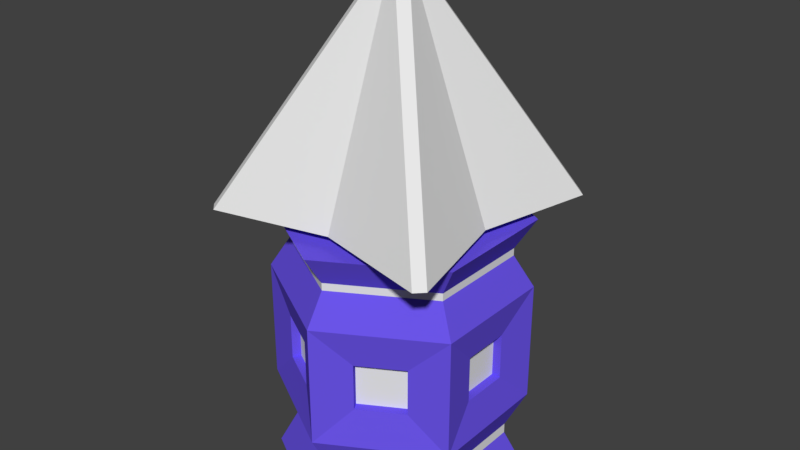 # Source: grapple.blend  (saved by Blender 2.77.0; exported with 4.5.12 LTS)
import bpy
from mathutils import Matrix  # noqa: F401  (used for matrix-valued properties, if any)

bpy.ops.wm.read_factory_settings(use_empty=True)
scene = bpy.context.scene
scene.name = 'Scene'

# ---- collections
col_collection_1 = bpy.data.collections.new('Collection 1'); scene.collection.children.link(col_collection_1)

# ---- materials (node trees are filled in below, after node groups)
mat_material_001 = bpy.data.materials.new('Material.001')
mat_material_001.alpha_threshold = 0.0
mat_material_001.use_transparent_shadow = False
mat_material_001.diffuse_color = (0.1458, 0.08935, 0.8, 1.0)
mat_material_001.roughness = 0.5
mat_material_002 = bpy.data.materials.new('Material.002')
mat_material_002.alpha_threshold = 0.0
mat_material_002.use_transparent_shadow = False
mat_material_002.roughness = 0.5

# ---- material node trees

# ---- world
world_world = bpy.data.worlds.new('World'); scene.world = world_world
world_world.color = (0.05088, 0.05088, 0.05088)
world_world.use_sun_shadow = False
world_world.sun_shadow_jitter_overblur = 0.0
world_world.cycles.sampling_method = 'MANUAL'

# ---- meshes
me_cube_001 = bpy.data.meshes.new('Cube.001')
me_cube_001.from_pydata([(1.684e-06, -0.2699, -0.1524), (0.1524, -0.2699, -1.038e-06), (-1.695e-07, -0.2699, 0.1524), (-0.1524, -0.2699, 3.705e-06), (-0.1821, -0.2699, 0.1957), (-0.1957, -0.2699, 0.1821), (-1.52e-08, 0.09421, 0.01367), (0.01367, 0.09421, -8.415e-08), (1.51e-07, 0.09421, -0.01367), (-0.01367, 0.09421, 3.411e-07), (-0.1957, -0.2699, -0.1821), (-0.1821, -0.2699, -0.1957), (0.1957, -0.2699, 0.1821), (0.1821, -0.2699, 0.1957), (0.1821, -0.2699, -0.1957), (0.1957, -0.2699, -0.1821), (2.313e-08, 0.1041, 5.161e-08)], [], [(8, 14, 0), (7, 12, 1), (9, 10, 3), (2, 6, 4), (0, 11, 8), (6, 2, 13), (1, 15, 7), (4, 5, 3, 10, 11, 0, 14, 15, 1, 12, 13, 2), (4, 6, 9, 5), (8, 11, 10, 9), (7, 15, 14, 8), (6, 13, 12, 7), (3, 5, 9), (6, 7, 16), (7, 8, 16), (8, 9, 16), (9, 6, 16)])
me_cube_001.use_remesh_preserve_volume = False
me_cube_001.use_remesh_preserve_attributes = False
me_cube_001.use_mirror_vertex_groups = False
me_cube_001.update()
me_cylinder = bpy.data.meshes.new('Cylinder')
me_cylinder.from_pydata([(9.85e-17, -0.2436, -0.2), (2.742e-19, 0.1988, -0.2), (0.1732, -0.2436, -0.1), (0.1732, 0.1988, -0.1), (0.1732, -0.2436, 0.1), (0.1732, 0.1988, 0.1), (-1.748e-08, -0.2436, 0.2), (-1.748e-08, 0.1988, 0.2), (-0.1732, -0.2436, 0.1), (-0.1732, 0.1988, 0.1), (-0.1732, -0.2436, -0.1), (-0.1732, 0.1988, -0.1), (2.496e-17, 0.08759, -0.2), (0.1732, 0.08759, -0.1), (0.1732, 0.08759, 0.1), (-1.748e-08, 0.08759, 0.2), (-0.1732, 0.08759, 0.1), (-0.1732, 0.08759, -0.1), (6.858e-18, 0.1372, -0.1681), (4.213e-18, 0.1491, -0.1681), (0.1456, 0.1491, -0.08405), (0.1456, 0.1372, -0.08405), (0.1456, 0.1491, 0.08405), (0.1456, 0.1372, 0.08405), (-1.47e-08, 0.1491, 0.1681), (-1.47e-08, 0.1372, 0.1681), (-0.1456, 0.1491, 0.08405), (-0.1456, 0.1372, 0.08405), (-0.1456, 0.1491, -0.08405), (-0.1456, 0.1372, -0.08405), (0.1732, -0.105, -0.1), (0.1732, -0.105, 0.1), (-1.748e-08, -0.105, 0.2), (-0.1732, -0.105, 0.1), (-0.1732, -0.105, -0.1), (6.773e-17, -0.105, -0.2), (-0.1145, -0.0461, -0.1206), (-0.1145, 0.02867, -0.1206), (-0.04724, 0.02867, -0.1595), (-0.04724, -0.0461, -0.1595), (-0.1617, -0.0461, 0.03882), (-0.1617, 0.02867, 0.03882), (-0.1617, 0.02867, -0.03882), (-0.1617, -0.0461, -0.03882), (-0.04724, -0.0461, 0.1595), (-0.04724, 0.02867, 0.1595), (-0.1145, 0.02867, 0.1206), (-0.1145, -0.0461, 0.1206), (0.1145, -0.0461, 0.1206), (0.1145, 0.02867, 0.1206), (0.04724, 0.02867, 0.1595), (0.04724, -0.0461, 0.1595), (0.1617, -0.0461, -0.03882), (0.1617, 0.02867, -0.03882), (0.1617, 0.02867, 0.03882), (0.1617, -0.0461, 0.03882), (0.04724, -0.0461, -0.1595), (0.04724, 0.02867, -0.1595), (0.1145, 0.02867, -0.1206), (0.1145, -0.0461, -0.1206), (-0.1075, 0.02867, -0.1085), (-0.1075, -0.0461, -0.1085), (-0.04022, 0.02867, -0.1473), (-0.04022, -0.0461, -0.1473), (-0.1477, 0.02867, 0.03882), (-0.1477, -0.0461, 0.03882), (-0.1477, 0.02867, -0.03882), (-0.1477, -0.0461, -0.03882), (-0.04022, 0.02867, 0.1473), (-0.04022, -0.0461, 0.1473), (-0.1075, 0.02867, 0.1085), (-0.1075, -0.0461, 0.1085), (0.1075, 0.02867, 0.1085), (0.1075, -0.0461, 0.1085), (0.04022, 0.02867, 0.1473), (0.04022, -0.0461, 0.1473), (0.1477, 0.02867, -0.03882), (0.1477, -0.0461, -0.03882), (0.1477, 0.02867, 0.03882), (0.1477, -0.0461, 0.03882), (0.04022, 0.02867, -0.1473), (0.04022, -0.0461, -0.1473), (0.1075, 0.02867, -0.1085), (0.1075, -0.0461, -0.1085), (0.1451, -0.1661, -0.08376), (0.1451, -0.1825, -0.08376), (0.1451, -0.1661, 0.08376), (0.1451, -0.1825, 0.08376), (-1.465e-08, -0.1661, 0.1675), (-1.465e-08, -0.1825, 0.1675), (-0.1451, -0.1661, 0.08376), (-0.1451, -0.1825, 0.08376), (-0.1451, -0.1661, -0.08376), (-0.1451, -0.1825, -0.08376), (7.772e-17, -0.1825, -0.1675), (7.409e-17, -0.1661, -0.1675)], [], [(19, 1, 3, 20), (20, 3, 5, 22), (22, 5, 7, 24), (24, 7, 9, 26), (3, 1, 11, 9, 7, 5), (26, 9, 11, 28), (28, 11, 1, 19), (0, 2, 4, 6, 8, 10), (17, 29, 18, 12), (29, 28, 19, 18), (16, 27, 29, 17), (27, 26, 28, 29), (15, 25, 27, 16), (25, 24, 26, 27), (14, 23, 25, 15), (23, 22, 24, 25), (13, 21, 23, 14), (21, 20, 22, 23), (12, 18, 21, 13), (18, 19, 20, 21), (95, 35, 30, 84), (84, 30, 31, 86), (86, 31, 32, 88), (88, 32, 33, 90), (90, 33, 34, 92), (92, 34, 35, 95), (37, 38, 62, 60), (17, 37, 36, 34), (12, 38, 37, 17), (35, 39, 38, 12), (34, 36, 39, 35), (40, 41, 64, 65), (16, 41, 40, 33), (17, 42, 41, 16), (34, 43, 42, 17), (33, 40, 43, 34), (36, 37, 60, 61), (15, 45, 44, 32), (16, 46, 45, 15), (33, 47, 46, 16), (32, 44, 47, 33), (59, 56, 81, 83), (14, 49, 48, 31), (15, 50, 49, 14), (32, 51, 50, 15), (31, 48, 51, 32), (55, 52, 77, 79), (13, 53, 52, 30), (14, 54, 53, 13), (31, 55, 54, 14), (30, 52, 55, 31), (58, 59, 83, 82), (12, 57, 56, 35), (13, 58, 57, 12), (30, 59, 58, 13), (35, 56, 59, 30), (61, 60, 62, 63), (65, 64, 66, 67), (69, 68, 70, 71), (73, 72, 74, 75), (77, 76, 78, 79), (81, 80, 82, 83), (44, 45, 68, 69), (41, 42, 66, 64), (48, 49, 72, 73), (38, 39, 63, 62), (45, 46, 70, 68), (52, 53, 76, 77), (42, 43, 67, 66), (49, 50, 74, 72), (56, 57, 80, 81), (39, 36, 61, 63), (46, 47, 71, 70), (53, 54, 78, 76), (43, 40, 65, 67), (50, 51, 75, 74), (57, 58, 82, 80), (47, 44, 69, 71), (54, 55, 79, 78), (51, 48, 73, 75), (10, 93, 94, 0), (93, 92, 95, 94), (8, 91, 93, 10), (91, 90, 92, 93), (6, 89, 91, 8), (89, 88, 90, 91), (4, 87, 89, 6), (87, 86, 88, 89), (2, 85, 87, 4), (85, 84, 86, 87), (0, 94, 85, 2), (94, 95, 84, 85)])
me_cylinder.polygons.foreach_set('material_index', [0, 0, 0, 0, 0, 0, 0, 0, 0, 1, 0, 1, 0, 1, 0, 1, 0, 1, 0, 1, 0, 0, 0, 0, 0, 0, 0, 0, 0, 0, 0, 0, 0, 0, 0, 0, 0, 0, 0, 0, 0, 0, 0, 0, 0, 0, 0, 0, 0, 0, 0, 0, 0, 0, 0, 0, 1, 1, 1, 1, 1, 1, 0, 0, 0, 0, 0, 0, 0, 0, 0, 0, 0, 0, 0, 0, 0, 0, 0, 0, 0, 1, 0, 1, 0, 1, 0, 1, 0, 1, 0, 1])
me_cylinder.materials.append(mat_material_001)
me_cylinder.materials.append(mat_material_002)
me_cylinder.use_remesh_preserve_volume = False
me_cylinder.use_remesh_preserve_attributes = False
me_cylinder.use_mirror_vertex_groups = False
me_cylinder.update()

# ---- objects
ob_cube = bpy.data.objects.new('Cube', me_cube_001)
ob_cylinder = bpy.data.objects.new('Cylinder', me_cylinder)

# ---- transforms, parenting, visibility, modifiers, constraints
ob_cube.location = (0.0, 0.0, 0.4839)
ob_cube.rotation_euler = (1.571, 2.22e-16, 2.22e-16)
ob_cube.lineart.crease_threshold = 0.0
ob_cylinder.location = (0.0, 0.0, 0.0)
ob_cylinder.rotation_euler = (1.571, 2.22e-16, 2.22e-16)
ob_cylinder.lineart.crease_threshold = 0.0

# ---- collection membership
col_collection_1.objects.link(ob_cube)
col_collection_1.objects.link(ob_cylinder)

# ---- scene / render settings (as saved in the file)
scene.frame_start = 1; scene.frame_end = 250; scene.frame_set(1)
scene.render.engine = 'BLENDER_EEVEE_NEXT'
scene.render.resolution_percentage = 50
scene.render.dither_intensity = 0.0
scene.cycles.use_denoising = False
scene.cycles.samples = 128
scene.cycles.sampling_pattern = 'TABULATED_SOBOL'
scene.cycles.light_sampling_threshold = 0.0
scene.cycles.use_adaptive_sampling = False
scene.cycles.use_light_tree = False
scene.cycles.blur_glossy = 0.0
scene.cycles.sample_clamp_indirect = 0.0
scene.view_settings.view_transform = 'Standard'
bpy.context.view_layer.update()

# ---- added for rendering (the .blend has no active camera and no usable light): camera, sun
cam_auto = bpy.data.cameras.new('AutoCamera')
cam_auto.lens = 50.0
cam_auto.sensor_width = 36.0
cam_auto.clip_end = 1000.0
ob_auto_camera = bpy.data.objects.new('AutoCamera', cam_auto)
scene.collection.objects.link(ob_auto_camera)
ob_auto_camera.location = (0.927474, -1.11297, 0.914189)
ob_auto_camera.rotation_euler = (1.09748, -7.21219e-08, 0.694738)
scene.camera = ob_auto_camera
light_auto_sun = bpy.data.lights.new('AutoSun', 'SUN')
light_auto_sun.energy = 3.0
light_auto_sun.angle = 0.0523599
ob_auto_sun = bpy.data.objects.new('AutoSun', light_auto_sun)
scene.collection.objects.link(ob_auto_sun)
ob_auto_sun.rotation_euler = (0.872665, 0.174533, 0.523599)
bpy.context.view_layer.update()
